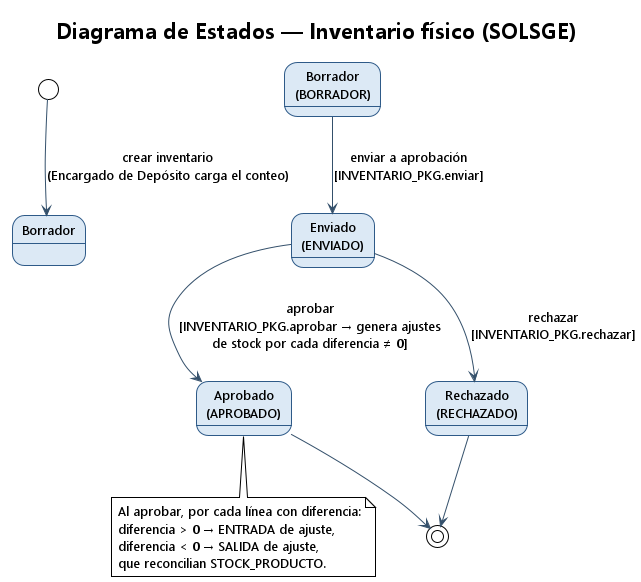

The diagram above was rendered by PlantUML. Its source (embedded in the PNG):
@startuml estados_inventario
' ============================================================================
' SolSGE - Diagrama de Estados - Inventario físico (INVENTARIO.ESTADO)
' Transiciones reales: INVENTARIO_PKG.enviar / aprobar / rechazar.
' ============================================================================
!theme plain
skinparam backgroundColor #FFFFFF
skinparam shadowing false
skinparam DefaultFontName Segoe UI
skinparam state {
  BackgroundColor #DCE9F5
  BorderColor #2E5A88
  ArrowColor #34506B
  FontSize 13
}

title Diagrama de Estados — Inventario físico (SOLSGE)

[*] --> Borrador : crear inventario\n(Encargado de Depósito carga el conteo)

state "Borrador\n(BORRADOR)" as B
state "Enviado\n(ENVIADO)" as E
state "Aprobado\n(APROBADO)" as A
state "Rechazado\n(RECHAZADO)" as R

B --> E : enviar a aprobación\n[INVENTARIO_PKG.enviar]
E --> A : aprobar\n[INVENTARIO_PKG.aprobar → genera ajustes\nde stock por cada diferencia ≠ 0]
E --> R : rechazar\n[INVENTARIO_PKG.rechazar]
A --> [*]
R --> [*]

note bottom of A
  Al aprobar, por cada línea con diferencia:
  diferencia > 0 → ENTRADA de ajuste,
  diferencia < 0 → SALIDA de ajuste,
  que reconcilian STOCK_PRODUCTO.
end note

@enduml